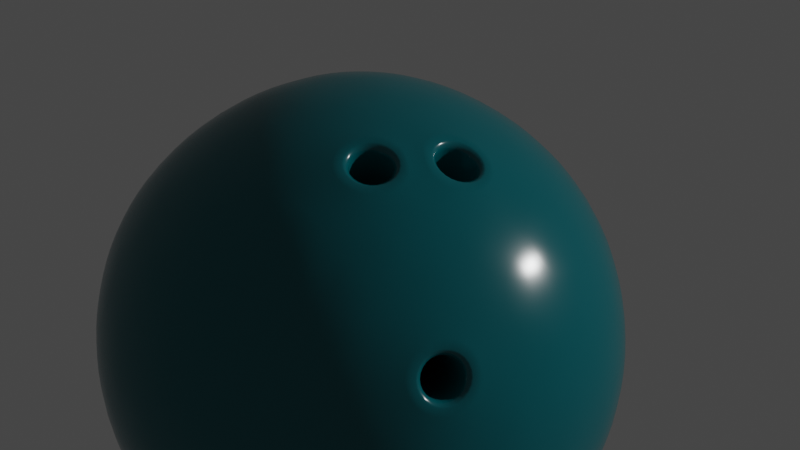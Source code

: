 # Source: Bowling_Ball.blend  (saved by Blender 2.80.51; exported with 4.5.12 LTS)
import bpy
from mathutils import Matrix  # noqa: F401  (used for matrix-valued properties, if any)

bpy.ops.wm.read_factory_settings(use_empty=True)
scene = bpy.context.scene
scene.name = 'Scene'

# ---- collections
col_collection = bpy.data.collections.new('Collection'); scene.collection.children.link(col_collection)

# ---- materials (node trees are filled in below, after node groups)
mat_bowling_ball = bpy.data.materials.new('Bowling Ball')
mat_bowling_ball.use_transparent_shadow = False
mat_bowling_ball.roughness = 0.25

# ---- material node trees
mat_bowling_ball.use_nodes = True; mat_bowling_ball.node_tree.nodes.clear()
_N = mat_bowling_ball.node_tree.nodes; _L = mat_bowling_ball.node_tree.links
n0 = _N.new('ShaderNodeOutputMaterial'); n0.name = 'Material Output'; n0.location = (300, 300)
n1 = _N.new('ShaderNodeBsdfPrincipled'); n1.name = 'Principled BSDF'; n1.location = (10, 300)
n1.distribution = 'GGX'
n1.subsurface_method = 'BURLEY'
n1.inputs[0].default_value = (0.0, 0.1315, 0.1532, 1.0)
n1.inputs[2].default_value = 0.1962
n1.inputs[3].default_value = 1.45
_L.new(n1.outputs[0], n0.inputs[0])
n0.is_active_output = True

# ---- world
world_world = bpy.data.worlds.new('World'); scene.world = world_world
world_world.use_nodes = True; world_world.node_tree.nodes.clear()
_N = world_world.node_tree.nodes; _L = world_world.node_tree.links
n0 = _N.new('ShaderNodeOutputWorld'); n0.name = 'World Output'; n0.location = (300, 300)
n1 = _N.new('ShaderNodeBackground'); n1.name = 'Background'; n1.location = (10, 300)
n1.inputs[0].default_value = (0.05088, 0.05088, 0.05088, 1.0)
_L.new(n1.outputs[0], n0.inputs[0])
n0.is_active_output = True
world_world.color = (0.05088, 0.05088, 0.05088)
world_world.use_sun_shadow = False
world_world.sun_shadow_jitter_overblur = 0.0

# ---- cameras
cam_camera = bpy.data.cameras.new('Camera')
cam_camera.lens = 134.4
cam_camera.dof.focus_distance = 0.0
cam_camera.dof.aperture_fstop = 128.0

# ---- lights
light_point = bpy.data.lights.new('Point', 'POINT')
light_point.transmission_factor = 0.0
light_point.energy = 1000.0
light_point.shadow_buffer_clip_start = 0.5
light_point.shadow_soft_size = 0.25
light_point.shadow_maximum_resolution = 0.006
light_point.use_absolute_resolution = True

# ---- meshes
me_icosphere_001 = bpy.data.meshes.new('Icosphere.001')
me_icosphere_001.from_pydata([(0.0, 0.0, -0.11), (0.0796, -0.05783, -0.04919), (-0.0304, -0.09357, -0.04919), (-0.09839, 0.0, -0.04919), (-0.0304, 0.09357, -0.04919), (0.0796, 0.05783, -0.04919), (0.0304, -0.09357, 0.04919), (-0.0796, -0.05783, 0.04919), (-0.0796, 0.05783, 0.04919), (0.0304, 0.09357, 0.04919), (0.09839, 0.0, 0.04919), (0.0, 0.0, 0.11), (-0.02561, -0.07882, -0.07233), (-0.01787, -0.055, -0.09357), (-0.008537, -0.02627, -0.1065), (0.02235, -0.01624, -0.1065), (0.04679, -0.03399, -0.09357), (0.06705, -0.04871, -0.07233), (0.05851, -0.07499, -0.05525), (0.02892, -0.08899, -0.05783), (-0.00326, -0.09506, -0.05525), (0.0894, 0.03248, -0.05525), (0.09357, 0.0, -0.05783), (0.0894, -0.03248, -0.05525), (0.02235, 0.01624, -0.1065), (0.04679, 0.03399, -0.09357), (0.06705, 0.04871, -0.07233), (-0.08288, 0.0, -0.07233), (-0.05783, 0.0, -0.09357), (-0.02763, 0.0, -0.1065), (-0.05324, -0.07882, -0.05525), (-0.0757, -0.055, -0.05783), (-0.09142, -0.02627, -0.05525), (-0.02561, 0.07882, -0.07233), (-0.01787, 0.055, -0.09357), (-0.008537, 0.02627, -0.1065), (-0.09142, 0.02627, -0.05525), (-0.0757, 0.055, -0.05783), (-0.05324, 0.07882, -0.05525), (-0.00326, 0.09506, -0.05525), (0.02892, 0.08899, -0.05783), (0.05851, 0.07499, -0.05525), (0.1052, -0.01624, 0.02763), (0.1046, -0.03399, -1.927e-09), (0.09468, -0.04871, -0.02763), (0.09468, 0.04871, -0.02763), (0.1046, 0.03399, 1.927e-09), (0.1052, 0.01624, 0.02763), (0.01707, -0.1051, 0.02763), (0.0, -0.11, -1.927e-09), (-0.01707, -0.1051, -0.02763), (0.07559, -0.07499, -0.02763), (0.06466, -0.08899, 1.927e-09), (0.04796, -0.09506, 0.02763), (-0.09468, -0.04871, 0.02763), (-0.1046, -0.03399, -1.927e-09), (-0.1052, -0.01624, -0.02763), (-0.04796, -0.09506, -0.02763), (-0.06466, -0.08899, 1.927e-09), (-0.07559, -0.07499, 0.02763), (-0.07559, 0.07499, 0.02763), (-0.06466, 0.08899, -1.927e-09), (-0.04796, 0.09506, -0.02763), (-0.1052, 0.01624, -0.02763), (-0.1046, 0.03399, 1.927e-09), (-0.09468, 0.04871, 0.02763), (0.04796, 0.09506, 0.02763), (0.06466, 0.08899, -1.927e-09), (0.07559, 0.07499, -0.02763), (-0.01707, 0.1051, -0.02763), (0.0, 0.11, 1.927e-09), (0.01707, 0.1051, 0.02763), (0.09142, -0.02627, 0.05525), (0.0757, -0.055, 0.05783), (0.05324, -0.07882, 0.05525), (0.00326, -0.09506, 0.05525), (-0.02892, -0.08899, 0.05783), (-0.05851, -0.07499, 0.05525), (-0.0894, -0.03248, 0.05525), (-0.09357, 0.0, 0.05783), (-0.0894, 0.03248, 0.05525), (-0.05851, 0.07499, 0.05525), (-0.02892, 0.08899, 0.05783), (0.00326, 0.09506, 0.05525), (0.05324, 0.07882, 0.05525), (0.0757, 0.055, 0.05783), (0.09142, 0.02627, 0.05525), (0.008537, -0.02627, 0.1065), (0.01787, -0.055, 0.09357), (0.02561, -0.07882, 0.07233), (0.08288, 0.0, 0.07233), (0.05783, 0.0, 0.09357), (0.02763, 0.0, 0.1065), (-0.02235, -0.01624, 0.1065), (-0.04679, -0.03399, 0.09357), (-0.06705, -0.04871, 0.07233), (-0.02235, 0.01624, 0.1065), (-0.04679, 0.03399, 0.09357), (-0.06705, 0.04871, 0.07233), (0.008537, 0.02627, 0.1065), (0.01787, 0.055, 0.09357), (0.02561, 0.07882, 0.07233), (0.0398, 0.02891, 0.09839), (0.0702, 0.02892, 0.0796), (0.04919, 0.05783, 0.0796), (-0.0152, 0.04679, 0.09839), (-0.005807, 0.0757, 0.0796), (-0.0398, 0.06466, 0.0796), (-0.04919, 0.0, 0.09839), (-0.07379, 0.01787, 0.0796), (-0.07379, -0.01787, 0.0796), (-0.0152, -0.04679, 0.09839), (0.0398, -0.02891, 0.09839), (0.04919, -0.05783, 0.0796), (0.0702, -0.02892, 0.0796), (0.0948, 0.04679, 0.0304), (0.08899, 0.06466, 0.0), (0.07379, 0.0757, 0.0304), (-0.0152, 0.1046, 0.0304), (-0.03399, 0.1046, -5.412e-08), (-0.04919, 0.09357, 0.0304), (-0.1042, 0.01787, 0.0304), (-0.11, -3.969e-08, 6.855e-08), (-0.1042, -0.01787, 0.0304), (-0.04919, -0.09357, 0.0304), (-0.0152, -0.1046, 0.0304), (0.07379, -0.0757, 0.0304), (0.08899, -0.06466, -2.093e-07), (0.0948, -0.04679, 0.0304), (0.03399, 0.1046, -2.876e-15), (0.04919, 0.09357, -0.0304), (0.0152, 0.1046, -0.0304), (-0.08899, 0.06466, -8.629e-15), (-0.07379, 0.0757, -0.0304), (-0.0948, 0.04679, -0.0304), (-0.08899, -0.06466, 8.835e-15), (-0.0948, -0.04679, -0.0304), (-0.07379, -0.0757, -0.0304), (0.03399, -0.1046, 3.082e-15), (0.0152, -0.1046, -0.0304), (0.04919, -0.09357, -0.0304), (0.11, 0.0, 0.0), (0.1042, -0.01787, -0.0304), (0.1042, 0.01787, -0.0304), (0.0398, 0.06466, -0.0796), (0.0152, 0.04679, -0.09839), (0.005807, 0.0757, -0.0796), (-0.04919, 0.05783, -0.0796), (-0.0398, 0.02891, -0.09839), (-0.0702, 0.02891, -0.0796), (-0.0702, -0.02892, -0.0796), (-0.0398, -0.02892, -0.09839), (-0.04919, -0.05783, -0.0796), (0.07379, 0.01787, -0.0796), (0.07379, -0.01787, -0.0796), (0.04919, -8.118e-08, -0.09839), (0.005807, -0.0757, -0.0796), (0.0152, -0.04679, -0.09839), (0.0398, -0.06466, -0.0796), (-0.02251, -0.02284, 0.0305), (-0.02069, -0.02846, 0.02685), (-0.01449, -0.03116, 0.02767), (-0.01008, -0.0284, 0.03206), (-0.01191, -0.02278, 0.03571), (-0.01809, -0.02007, 0.03488), (3.112e-06, -0.03519, 0.02685), (0.004788, -0.03171, 0.0305), (0.002834, -0.02687, 0.03488), (-0.003761, -0.02543, 0.03571), (-0.008534, -0.0289, 0.03206), (-0.006595, -0.03372, 0.02767), (-0.01679, -0.04043, -0.006495), (-0.01018, -0.04258, -0.006494), (-0.006952, -0.04356, -0.0005803), (-0.01016, -0.04248, 0.00532), (-0.01675, -0.04033, 0.00532), (-0.01998, -0.03933, -0.0005803), (-0.0476, -0.06896, 0.06946), (-0.04507, -0.06662, 0.06987), (-0.03553, -0.0742, 0.07106), (-0.03559, -0.07073, 0.07114), (-0.02696, -0.06883, 0.0796), (-0.02886, -0.06651, 0.07784), (-0.03051, -0.05791, 0.08669), (-0.03165, -0.05794, 0.08341), (-0.04254, -0.05263, 0.08508), (-0.0411, -0.05379, 0.08215), (-0.04786, -0.05802, 0.07546), (-0.05115, -0.05801, 0.07657), (0.007282, -0.077, 0.07657), (0.004616, -0.07507, 0.07546), (0.003479, -0.06758, 0.08508), (0.00163, -0.06767, 0.08215), (-0.009355, -0.06478, 0.08669), (-0.008451, -0.06547, 0.08341), (-0.01864, -0.07153, 0.0796), (-0.01575, -0.07077, 0.07784), (-0.01487, -0.08091, 0.07106), (-0.01278, -0.07814, 0.07114), (-0.002697, -0.08038, 0.06987), (-0.002029, -0.08377, 0.06946), (-0.02694, -0.1048, -0.01151), (-0.02771, -0.1025, -0.009061), (-0.02066, -0.1067, -5.338e-08), (-0.02277, -0.104, -2.15e-05), (-0.0269, -0.1046, 0.01148), (-0.02767, -0.1023, 0.008997), (-0.03973, -0.1004, 0.01148), (-0.03775, -0.09904, 0.008996), (-0.04602, -0.09849, -5.187e-08), (-0.04269, -0.09751, -2.15e-05), (-0.03782, -0.09919, -0.009061), (-0.03981, -0.1006, -0.01151)], [], [(0, 15, 14), (1, 17, 23), (0, 14, 29), (0, 29, 35), (0, 35, 24), (1, 23, 44), (2, 20, 50), (3, 32, 56), (4, 38, 62), (5, 41, 68), (1, 44, 51), (2, 50, 57), (3, 56, 63), (4, 62, 69), (5, 68, 45), (6, 74, 89), (7, 77, 95), (8, 80, 98), (9, 83, 101), (10, 86, 90), (92, 99, 11), (91, 102, 92), (90, 103, 91), (92, 102, 99), (102, 100, 99), (91, 103, 102), (103, 104, 102), (102, 104, 100), (104, 101, 100), (90, 86, 103), (86, 85, 103), (103, 85, 104), (85, 84, 104), (104, 84, 101), (84, 9, 101), (99, 96, 11), (100, 105, 99), (101, 106, 100), (99, 105, 96), (105, 97, 96), (100, 106, 105), (106, 107, 105), (105, 107, 97), (107, 98, 97), (101, 83, 106), (83, 82, 106), (106, 82, 107), (82, 81, 107), (107, 81, 98), (81, 8, 98), (96, 93, 11), (97, 108, 96), (98, 109, 97), (96, 108, 93), (108, 94, 93), (97, 109, 108), (109, 110, 108), (108, 110, 94), (110, 95, 94), (98, 80, 109), (80, 79, 109), (109, 79, 110), (79, 78, 110), (110, 78, 95), (78, 7, 95), (93, 87, 11), (94, 111, 93), (186, 187, 159, 164), (93, 111, 87), (111, 88, 87), (180, 182, 162, 161), (199, 190, 166, 165), (211, 202, 172, 171), (194, 196, 169, 168), (184, 186, 164, 163), (182, 184, 163, 162), (190, 192, 167, 166), (202, 204, 173, 172), (192, 194, 168, 167), (75, 6, 89), (87, 92, 11), (88, 112, 87), (89, 113, 88), (87, 112, 92), (112, 91, 92), (88, 113, 112), (113, 114, 112), (112, 114, 91), (114, 90, 91), (89, 74, 113), (74, 73, 113), (113, 73, 114), (73, 72, 114), (114, 72, 90), (72, 10, 90), (47, 86, 10), (46, 115, 47), (45, 116, 46), (47, 115, 86), (115, 85, 86), (46, 116, 115), (116, 117, 115), (115, 117, 85), (117, 84, 85), (45, 68, 116), (68, 67, 116), (116, 67, 117), (67, 66, 117), (117, 66, 84), (66, 9, 84), (71, 83, 9), (70, 118, 71), (69, 119, 70), (71, 118, 83), (118, 82, 83), (70, 119, 118), (119, 120, 118), (118, 120, 82), (120, 81, 82), (69, 62, 119), (62, 61, 119), (119, 61, 120), (61, 60, 120), (120, 60, 81), (60, 8, 81), (65, 80, 8), (64, 121, 65), (63, 122, 64), (65, 121, 80), (121, 79, 80), (64, 122, 121), (122, 123, 121), (121, 123, 79), (123, 78, 79), (63, 56, 122), (56, 55, 122), (122, 55, 123), (55, 54, 123), (123, 54, 78), (54, 7, 78), (59, 77, 7), (58, 124, 59), (210, 211, 171, 176), (59, 124, 77), (124, 76, 77), (204, 206, 174, 173), (124, 125, 76), (125, 75, 76), (208, 210, 176, 175), (206, 208, 175, 174), (49, 48, 125), (125, 48, 75), (48, 6, 75), (53, 74, 6), (52, 126, 53), (51, 127, 52), (53, 126, 74), (126, 73, 74), (52, 127, 126), (127, 128, 126), (126, 128, 73), (128, 72, 73), (51, 44, 127), (44, 43, 127), (127, 43, 128), (43, 42, 128), (128, 42, 72), (42, 10, 72), (66, 71, 9), (67, 129, 66), (68, 130, 67), (66, 129, 71), (129, 70, 71), (67, 130, 129), (130, 131, 129), (129, 131, 70), (131, 69, 70), (68, 41, 130), (41, 40, 130), (130, 40, 131), (40, 39, 131), (131, 39, 69), (39, 4, 69), (60, 65, 8), (61, 132, 60), (62, 133, 61), (60, 132, 65), (132, 64, 65), (61, 133, 132), (133, 134, 132), (132, 134, 64), (134, 63, 64), (62, 38, 133), (38, 37, 133), (133, 37, 134), (37, 36, 134), (134, 36, 63), (36, 3, 63), (54, 59, 7), (55, 135, 54), (56, 136, 55), (54, 135, 59), (135, 58, 59), (55, 136, 135), (136, 137, 135), (135, 137, 58), (137, 57, 58), (56, 32, 136), (32, 31, 136), (136, 31, 137), (31, 30, 137), (137, 30, 57), (30, 2, 57), (48, 53, 6), (49, 138, 48), (50, 139, 49), (48, 138, 53), (138, 52, 53), (49, 139, 138), (139, 140, 138), (138, 140, 52), (140, 51, 52), (50, 20, 139), (20, 19, 139), (139, 19, 140), (19, 18, 140), (140, 18, 51), (18, 1, 51), (42, 47, 10), (43, 141, 42), (44, 142, 43), (42, 141, 47), (141, 46, 47), (43, 142, 141), (142, 143, 141), (141, 143, 46), (143, 45, 46), (44, 23, 142), (23, 22, 142), (142, 22, 143), (22, 21, 143), (143, 21, 45), (21, 5, 45), (26, 41, 5), (25, 144, 26), (24, 145, 25), (26, 144, 41), (144, 40, 41), (25, 145, 144), (145, 146, 144), (144, 146, 40), (146, 39, 40), (24, 35, 145), (35, 34, 145), (145, 34, 146), (34, 33, 146), (146, 33, 39), (33, 4, 39), (33, 38, 4), (34, 147, 33), (35, 148, 34), (33, 147, 38), (147, 37, 38), (34, 148, 147), (148, 149, 147), (147, 149, 37), (149, 36, 37), (35, 29, 148), (29, 28, 148), (148, 28, 149), (28, 27, 149), (149, 27, 36), (27, 3, 36), (27, 32, 3), (28, 150, 27), (29, 151, 28), (27, 150, 32), (150, 31, 32), (28, 151, 150), (151, 152, 150), (150, 152, 31), (152, 30, 31), (29, 14, 151), (14, 13, 151), (151, 13, 152), (13, 12, 152), (152, 12, 30), (12, 2, 30), (21, 26, 5), (22, 153, 21), (23, 154, 22), (21, 153, 26), (153, 25, 26), (22, 154, 153), (154, 155, 153), (153, 155, 25), (155, 24, 25), (23, 17, 154), (17, 16, 154), (154, 16, 155), (16, 15, 155), (155, 15, 24), (15, 0, 24), (12, 20, 2), (13, 156, 12), (14, 157, 13), (12, 156, 20), (156, 19, 20), (13, 157, 156), (157, 158, 156), (156, 158, 19), (158, 18, 19), (14, 15, 157), (15, 16, 157), (157, 16, 158), (16, 17, 158), (158, 17, 18), (17, 1, 18), (50, 49, 203, 201), (95, 188, 185, 94), (57, 50, 201, 212), (178, 180, 161, 160), (160, 161, 162, 163, 164, 159), (166, 167, 168, 169, 170, 165), (172, 173, 174, 175, 176, 171), (189, 200, 75, 89), (205, 203, 49, 125), (191, 189, 89, 88), (95, 77, 177, 188), (207, 205, 125, 124), (111, 193, 191, 88), (77, 76, 179, 177), (58, 209, 207, 124), (196, 198, 170, 169), (181, 179, 76, 197, 195), (57, 212, 209, 58), (198, 199, 165, 170), (183, 181, 195, 193, 111), (76, 75, 200, 197), (94, 185, 183, 111), (179, 180, 178, 177), (181, 182, 180, 179), (183, 184, 182, 181), (185, 186, 184, 183), (188, 187, 186, 185), (189, 190, 199, 200), (191, 192, 190, 189), (193, 194, 192, 191), (195, 196, 194, 193), (197, 198, 196, 195), (200, 199, 198, 197), (201, 202, 211, 212), (203, 204, 202, 201), (205, 206, 204, 203), (207, 208, 206, 205), (209, 210, 208, 207), (212, 211, 210, 209), (187, 178, 160, 159), (177, 178, 187, 188)])
me_icosphere_001.polygons.foreach_set('use_smooth', [True] * 359)
_k = {(177, 188): 0.8, (178, 187): 0.8, (177, 179): 0.8, (178, 180): 0.8, (179, 181): 0.8, (180, 182): 0.8, (181, 183): 0.8, (182, 184): 0.8, (183, 185): 0.8, (184, 186): 0.8, (185, 188): 0.8, (186, 187): 0.8, (189, 200): 0.8, (190, 199): 0.8, (189, 191): 0.8, (190, 192): 0.8, (191, 193): 0.8, (192, 194): 0.8, (193, 195): 0.8, (194, 196): 0.8, (195, 197): 0.8, (196, 198): 0.8, (197, 200): 0.8, (198, 199): 0.8, (201, 212): 0.8, (202, 211): 0.8, (201, 203): 0.8, (202, 204): 0.8, (203, 205): 0.8, (204, 206): 0.8, (205, 207): 0.8, (206, 208): 0.8, (207, 209): 0.8, (208, 210): 0.8, (209, 212): 0.8, (210, 211): 0.8}
me_icosphere_001.attributes.new('crease_edge', 'FLOAT', 'EDGE').data.foreach_set('value', [_k.get((min(e.vertices), max(e.vertices)), 0.0) for e in me_icosphere_001.edges])
_uv = me_icosphere_001.uv_layers.new(name='UVMap')
_uv.uv.foreach_set('vector', [0.8182, 0.0, 0.7955, 0.03937, 0.8409, 0.03937, 0.7273, 0.1575, 0.7045, 0.1181, 0.6818, 0.1575, 0.09091, 0.0, 0.06818, 0.03937, 0.1136, 0.03937, 0.2727, 0.0, 0.25, 0.03937, 0.2955, 0.03937, 0.4545, 0.0, 0.4318, 0.03937, 0.4773, 0.03937, 0.7273, 0.1575, 0.6818, 0.1575, 0.7045, 0.1968, 0.9091, 0.1575, 0.8636, 0.1575, 0.8864, 0.1968, 0.1818, 0.1575, 0.1364, 0.1575, 0.1591, 0.1968, 0.3636, 0.1575, 0.3182, 0.1575, 0.3409, 0.1968, 0.5455, 0.1575, 0.5, 0.1575, 0.5227, 0.1968, 0.7273, 0.1575, 0.7045, 0.1968, 0.75, 0.1968, 0.9091, 0.1575, 0.8864, 0.1968, 0.9318, 0.1968, 0.1818, 0.1575, 0.1591, 0.1968, 0.2045, 0.1968, 0.3636, 0.1575, 0.3409, 0.1968, 0.3864, 0.1968, 0.5455, 0.1575, 0.5227, 0.1968, 0.5682, 0.1968, 0.8182, 0.3149, 0.7727, 0.3149, 0.7955, 0.3543, 1.0, 0.3149, 0.9545, 0.3149, 0.9773, 0.3543, 0.2727, 0.3149, 0.2273, 0.3149, 0.25, 0.3543, 0.4545, 0.3149, 0.4091, 0.3149, 0.4318, 0.3543, 0.6364, 0.3149, 0.5909, 0.3149, 0.6136, 0.3543, 0.5682, 0.433, 0.5227, 0.433, 0.5455, 0.4724, 0.5909, 0.3937, 0.5455, 0.3937, 0.5682, 0.433, 0.6136, 0.3543, 0.5682, 0.3543, 0.5909, 0.3937, 0.5682, 0.433, 0.5455, 0.3937, 0.5227, 0.433, 0.5455, 0.3937, 0.5, 0.3937, 0.5227, 0.433, 0.5909, 0.3937, 0.5682, 0.3543, 0.5455, 0.3937, 0.5682, 0.3543, 0.5227, 0.3543, 0.5455, 0.3937, 0.5455, 0.3937, 0.5227, 0.3543, 0.5, 0.3937, 0.5227, 0.3543, 0.4773, 0.3543, 0.5, 0.3937, 0.6136, 0.3543, 0.5909, 0.3149, 0.5682, 0.3543, 0.5909, 0.3149, 0.5455, 0.3149, 0.5682, 0.3543, 0.5682, 0.3543, 0.5455, 0.3149, 0.5227, 0.3543, 0.5455, 0.3149, 0.5, 0.3149, 0.5227, 0.3543, 0.5227, 0.3543, 0.5, 0.3149, 0.4773, 0.3543, 0.5, 0.3149, 0.4545, 0.3149, 0.4773, 0.3543, 0.3864, 0.433, 0.3409, 0.433, 0.3636, 0.4724, 0.4091, 0.3937, 0.3636, 0.3937, 0.3864, 0.433, 0.4318, 0.3543, 0.3864, 0.3543, 0.4091, 0.3937, 0.3864, 0.433, 0.3636, 0.3937, 0.3409, 0.433, 0.3636, 0.3937, 0.3182, 0.3937, 0.3409, 0.433, 0.4091, 0.3937, 0.3864, 0.3543, 0.3636, 0.3937, 0.3864, 0.3543, 0.3409, 0.3543, 0.3636, 0.3937, 0.3636, 0.3937, 0.3409, 0.3543, 0.3182, 0.3937, 0.3409, 0.3543, 0.2955, 0.3543, 0.3182, 0.3937, 0.4318, 0.3543, 0.4091, 0.3149, 0.3864, 0.3543, 0.4091, 0.3149, 0.3636, 0.3149, 0.3864, 0.3543, 0.3864, 0.3543, 0.3636, 0.3149, 0.3409, 0.3543, 0.3636, 0.3149, 0.3182, 0.3149, 0.3409, 0.3543, 0.3409, 0.3543, 0.3182, 0.3149, 0.2955, 0.3543, 0.3182, 0.3149, 0.2727, 0.3149, 0.2955, 0.3543, 0.2045, 0.433, 0.1591, 0.433, 0.1818, 0.4724, 0.2273, 0.3937, 0.1818, 0.3937, 0.2045, 0.433, 0.25, 0.3543, 0.2045, 0.3543, 0.2273, 0.3937, 0.2045, 0.433, 0.1818, 0.3937, 0.1591, 0.433, 0.1818, 0.3937, 0.1364, 0.3937, 0.1591, 0.433, 0.2273, 0.3937, 0.2045, 0.3543, 0.1818, 0.3937, 0.2045, 0.3543, 0.1591, 0.3543, 0.1818, 0.3937, 0.1818, 0.3937, 0.1591, 0.3543, 0.1364, 0.3937, 0.1591, 0.3543, 0.1136, 0.3543, 0.1364, 0.3937, 0.25, 0.3543, 0.2273, 0.3149, 0.2045, 0.3543, 0.2273, 0.3149, 0.1818, 0.3149, 0.2045, 0.3543, 0.2045, 0.3543, 0.1818, 0.3149, 0.1591, 0.3543, 0.1818, 0.3149, 0.1364, 0.3149, 0.1591, 0.3543, 0.1591, 0.3543, 0.1364, 0.3149, 0.1136, 0.3543, 0.1364, 0.3149, 0.09091, 0.3149, 0.1136, 0.3543, 0.9318, 0.433, 0.8864, 0.433, 0.9091, 0.4724, 0.9545, 0.3937, 0.9091, 0.3937, 0.9318, 0.433, 0.9389, 0.3666, 0.9469, 0.3543, 0.9469, 0.3543, 0.9389, 0.3666, 0.9318, 0.433, 0.9091, 0.3937, 0.8864, 0.433, 0.9091, 0.3937, 0.8636, 0.3937, 0.8864, 0.433, 0.9247, 0.342, 0.9182, 0.3543, 0.9182, 0.3543, 0.9247, 0.342, 0.8788, 0.3412, 0.8713, 0.3543, 0.8713, 0.3543, 0.8788, 0.3412, 0.9166, 0.2231, 0.9016, 0.2231, 0.9016, 0.2231, 0.9166, 0.2231, 0.8932, 0.3661, 0.9, 0.3543, 0.9, 0.3543, 0.8932, 0.3661, 0.925, 0.3661, 0.9389, 0.3666, 0.9389, 0.3666, 0.925, 0.3661, 0.9182, 0.3543, 0.925, 0.3661, 0.925, 0.3661, 0.9182, 0.3543, 0.8713, 0.3543, 0.8793, 0.3666, 0.8793, 0.3666, 0.8713, 0.3543, 0.9016, 0.2231, 0.8949, 0.2362, 0.8949, 0.2362, 0.9016, 0.2231, 0.8793, 0.3666, 0.8932, 0.3661, 0.8932, 0.3661, 0.8793, 0.3666, 0.8636, 0.3149, 0.8182, 0.3149, 0.8409, 0.3543, 0.75, 0.433, 0.7045, 0.433, 0.7273, 0.4724, 0.7727, 0.3937, 0.7273, 0.3937, 0.75, 0.433, 0.7955, 0.3543, 0.75, 0.3543, 0.7727, 0.3937, 0.75, 0.433, 0.7273, 0.3937, 0.7045, 0.433, 0.7273, 0.3937, 0.6818, 0.3937, 0.7045, 0.433, 0.7727, 0.3937, 0.75, 0.3543, 0.7273, 0.3937, 0.75, 0.3543, 0.7045, 0.3543, 0.7273, 0.3937, 0.7273, 0.3937, 0.7045, 0.3543, 0.6818, 0.3937, 0.7045, 0.3543, 0.6591, 0.3543, 0.6818, 0.3937, 0.7955, 0.3543, 0.7727, 0.3149, 0.75, 0.3543, 0.7727, 0.3149, 0.7273, 0.3149, 0.75, 0.3543, 0.75, 0.3543, 0.7273, 0.3149, 0.7045, 0.3543, 0.7273, 0.3149, 0.6818, 0.3149, 0.7045, 0.3543, 0.7045, 0.3543, 0.6818, 0.3149, 0.6591, 0.3543, 0.6818, 0.3149, 0.6364, 0.3149, 0.6591, 0.3543, 0.6136, 0.2756, 0.5909, 0.3149, 0.6364, 0.3149, 0.5909, 0.2362, 0.5682, 0.2756, 0.6136, 0.2756, 0.5682, 0.1968, 0.5455, 0.2362, 0.5909, 0.2362, 0.6136, 0.2756, 0.5682, 0.2756, 0.5909, 0.3149, 0.5682, 0.2756, 0.5455, 0.3149, 0.5909, 0.3149, 0.5909, 0.2362, 0.5455, 0.2362, 0.5682, 0.2756, 0.5455, 0.2362, 0.5227, 0.2756, 0.5682, 0.2756, 0.5682, 0.2756, 0.5227, 0.2756, 0.5455, 0.3149, 0.5227, 0.2756, 0.5, 0.3149, 0.5455, 0.3149, 0.5682, 0.1968, 0.5227, 0.1968, 0.5455, 0.2362, 0.5227, 0.1968, 0.5, 0.2362, 0.5455, 0.2362, 0.5455, 0.2362, 0.5, 0.2362, 0.5227, 0.2756, 0.5, 0.2362, 0.4773, 0.2756, 0.5227, 0.2756, 0.5227, 0.2756, 0.4773, 0.2756, 0.5, 0.3149, 0.4773, 0.2756, 0.4545, 0.3149, 0.5, 0.3149, 0.4318, 0.2756, 0.4091, 0.3149, 0.4545, 0.3149, 0.4091, 0.2362, 0.3864, 0.2756, 0.4318, 0.2756, 0.3864, 0.1968, 0.3636, 0.2362, 0.4091, 0.2362, 0.4318, 0.2756, 0.3864, 0.2756, 0.4091, 0.3149, 0.3864, 0.2756, 0.3636, 0.3149, 0.4091, 0.3149, 0.4091, 0.2362, 0.3636, 0.2362, 0.3864, 0.2756, 0.3636, 0.2362, 0.3409, 0.2756, 0.3864, 0.2756, 0.3864, 0.2756, 0.3409, 0.2756, 0.3636, 0.3149, 0.3409, 0.2756, 0.3182, 0.3149, 0.3636, 0.3149, 0.3864, 0.1968, 0.3409, 0.1968, 0.3636, 0.2362, 0.3409, 0.1968, 0.3182, 0.2362, 0.3636, 0.2362, 0.3636, 0.2362, 0.3182, 0.2362, 0.3409, 0.2756, 0.3182, 0.2362, 0.2955, 0.2756, 0.3409, 0.2756, 0.3409, 0.2756, 0.2955, 0.2756, 0.3182, 0.3149, 0.2955, 0.2756, 0.2727, 0.3149, 0.3182, 0.3149, 0.25, 0.2756, 0.2273, 0.3149, 0.2727, 0.3149, 0.2273, 0.2362, 0.2045, 0.2756, 0.25, 0.2756, 0.2045, 0.1968, 0.1818, 0.2362, 0.2273, 0.2362, 0.25, 0.2756, 0.2045, 0.2756, 0.2273, 0.3149, 0.2045, 0.2756, 0.1818, 0.3149, 0.2273, 0.3149, 0.2273, 0.2362, 0.1818, 0.2362, 0.2045, 0.2756, 0.1818, 0.2362, 0.1591, 0.2756, 0.2045, 0.2756, 0.2045, 0.2756, 0.1591, 0.2756, 0.1818, 0.3149, 0.1591, 0.2756, 0.1364, 0.3149, 0.1818, 0.3149, 0.2045, 0.1968, 0.1591, 0.1968, 0.1818, 0.2362, 0.1591, 0.1968, 0.1364, 0.2362, 0.1818, 0.2362, 0.1818, 0.2362, 0.1364, 0.2362, 0.1591, 0.2756, 0.1364, 0.2362, 0.1136, 0.2756, 0.1591, 0.2756, 0.1591, 0.2756, 0.1136, 0.2756, 0.1364, 0.3149, 0.1136, 0.2756, 0.09091, 0.3149, 0.1364, 0.3149, 0.9773, 0.2756, 0.9545, 0.3149, 1.0, 0.3149, 0.9545, 0.2362, 0.9318, 0.2756, 0.9773, 0.2756, 0.9233, 0.2362, 0.9166, 0.2231, 0.9166, 0.2231, 0.9233, 0.2362, 0.9773, 0.2756, 0.9318, 0.2756, 0.9545, 0.3149, 0.9318, 0.2756, 0.9091, 0.3149, 0.9545, 0.3149, 0.8949, 0.2362, 0.9023, 0.248, 0.9023, 0.248, 0.8949, 0.2362, 0.9318, 0.2756, 0.8864, 0.2756, 0.9091, 0.3149, 0.8864, 0.2756, 0.8636, 0.3149, 0.9091, 0.3149, 0.9159, 0.248, 0.9233, 0.2362, 0.9233, 0.2362, 0.9159, 0.248, 0.9023, 0.248, 0.9159, 0.248, 0.9159, 0.248, 0.9023, 0.248, 0.8636, 0.2362, 0.8409, 0.2756, 0.8864, 0.2756, 0.8864, 0.2756, 0.8409, 0.2756, 0.8636, 0.3149, 0.8409, 0.2756, 0.8182, 0.3149, 0.8636, 0.3149, 0.7955, 0.2756, 0.7727, 0.3149, 0.8182, 0.3149, 0.7727, 0.2362, 0.75, 0.2756, 0.7955, 0.2756, 0.75, 0.1968, 0.7273, 0.2362, 0.7727, 0.2362, 0.7955, 0.2756, 0.75, 0.2756, 0.7727, 0.3149, 0.75, 0.2756, 0.7273, 0.3149, 0.7727, 0.3149, 0.7727, 0.2362, 0.7273, 0.2362, 0.75, 0.2756, 0.7273, 0.2362, 0.7045, 0.2756, 0.75, 0.2756, 0.75, 0.2756, 0.7045, 0.2756, 0.7273, 0.3149, 0.7045, 0.2756, 0.6818, 0.3149, 0.7273, 0.3149, 0.75, 0.1968, 0.7045, 0.1968, 0.7273, 0.2362, 0.7045, 0.1968, 0.6818, 0.2362, 0.7273, 0.2362, 0.7273, 0.2362, 0.6818, 0.2362, 0.7045, 0.2756, 0.6818, 0.2362, 0.6591, 0.2756, 0.7045, 0.2756, 0.7045, 0.2756, 0.6591, 0.2756, 0.6818, 0.3149, 0.6591, 0.2756, 0.6364, 0.3149, 0.6818, 0.3149, 0.4773, 0.2756, 0.4318, 0.2756, 0.4545, 0.3149, 0.5, 0.2362, 0.4545, 0.2362, 0.4773, 0.2756, 0.5227, 0.1968, 0.4773, 0.1968, 0.5, 0.2362, 0.4773, 0.2756, 0.4545, 0.2362, 0.4318, 0.2756, 0.4545, 0.2362, 0.4091, 0.2362, 0.4318, 0.2756, 0.5, 0.2362, 0.4773, 0.1968, 0.4545, 0.2362, 0.4773, 0.1968, 0.4318, 0.1968, 0.4545, 0.2362, 0.4545, 0.2362, 0.4318, 0.1968, 0.4091, 0.2362, 0.4318, 0.1968, 0.3864, 0.1968, 0.4091, 0.2362, 0.5227, 0.1968, 0.5, 0.1575, 0.4773, 0.1968, 0.5, 0.1575, 0.4545, 0.1575, 0.4773, 0.1968, 0.4773, 0.1968, 0.4545, 0.1575, 0.4318, 0.1968, 0.4545, 0.1575, 0.4091, 0.1575, 0.4318, 0.1968, 0.4318, 0.1968, 0.4091, 0.1575, 0.3864, 0.1968, 0.4091, 0.1575, 0.3636, 0.1575, 0.3864, 0.1968, 0.2955, 0.2756, 0.25, 0.2756, 0.2727, 0.3149, 0.3182, 0.2362, 0.2727, 0.2362, 0.2955, 0.2756, 0.3409, 0.1968, 0.2955, 0.1968, 0.3182, 0.2362, 0.2955, 0.2756, 0.2727, 0.2362, 0.25, 0.2756, 0.2727, 0.2362, 0.2273, 0.2362, 0.25, 0.2756, 0.3182, 0.2362, 0.2955, 0.1968, 0.2727, 0.2362, 0.2955, 0.1968, 0.25, 0.1968, 0.2727, 0.2362, 0.2727, 0.2362, 0.25, 0.1968, 0.2273, 0.2362, 0.25, 0.1968, 0.2045, 0.1968, 0.2273, 0.2362, 0.3409, 0.1968, 0.3182, 0.1575, 0.2955, 0.1968, 0.3182, 0.1575, 0.2727, 0.1575, 0.2955, 0.1968, 0.2955, 0.1968, 0.2727, 0.1575, 0.25, 0.1968, 0.2727, 0.1575, 0.2273, 0.1575, 0.25, 0.1968, 0.25, 0.1968, 0.2273, 0.1575, 0.2045, 0.1968, 0.2273, 0.1575, 0.1818, 0.1575, 0.2045, 0.1968, 0.1136, 0.2756, 0.06818, 0.2756, 0.09091, 0.3149, 0.1364, 0.2362, 0.09091, 0.2362, 0.1136, 0.2756, 0.1591, 0.1968, 0.1136, 0.1968, 0.1364, 0.2362, 0.1136, 0.2756, 0.09091, 0.2362, 0.06818, 0.2756, 0.09091, 0.2362, 0.04545, 0.2362, 0.06818, 0.2756, 0.1364, 0.2362, 0.1136, 0.1968, 0.09091, 0.2362, 0.1136, 0.1968, 0.06818, 0.1968, 0.09091, 0.2362, 0.09091, 0.2362, 0.06818, 0.1968, 0.04545, 0.2362, 0.06818, 0.1968, 0.02273, 0.1968, 0.04545, 0.2362, 0.1591, 0.1968, 0.1364, 0.1575, 0.1136, 0.1968, 0.1364, 0.1575, 0.09091, 0.1575, 0.1136, 0.1968, 0.1136, 0.1968, 0.09091, 0.1575, 0.06818, 0.1968, 0.09091, 0.1575, 0.04545, 0.1575, 0.06818, 0.1968, 0.06818, 0.1968, 0.04545, 0.1575, 0.02273, 0.1968, 0.04545, 0.1575, 0.0, 0.1575, 0.02273, 0.1968, 0.8409, 0.2756, 0.7955, 0.2756, 0.8182, 0.3149, 0.8636, 0.2362, 0.8182, 0.2362, 0.8409, 0.2756, 0.8864, 0.1968, 0.8409, 0.1968, 0.8636, 0.2362, 0.8409, 0.2756, 0.8182, 0.2362, 0.7955, 0.2756, 0.8182, 0.2362, 0.7727, 0.2362, 0.7955, 0.2756, 0.8636, 0.2362, 0.8409, 0.1968, 0.8182, 0.2362, 0.8409, 0.1968, 0.7955, 0.1968, 0.8182, 0.2362, 0.8182, 0.2362, 0.7955, 0.1968, 0.7727, 0.2362, 0.7955, 0.1968, 0.75, 0.1968, 0.7727, 0.2362, 0.8864, 0.1968, 0.8636, 0.1575, 0.8409, 0.1968, 0.8636, 0.1575, 0.8182, 0.1575, 0.8409, 0.1968, 0.8409, 0.1968, 0.8182, 0.1575, 0.7955, 0.1968, 0.8182, 0.1575, 0.7727, 0.1575, 0.7955, 0.1968, 0.7955, 0.1968, 0.7727, 0.1575, 0.75, 0.1968, 0.7727, 0.1575, 0.7273, 0.1575, 0.75, 0.1968, 0.6591, 0.2756, 0.6136, 0.2756, 0.6364, 0.3149, 0.6818, 0.2362, 0.6364, 0.2362, 0.6591, 0.2756, 0.7045, 0.1968, 0.6591, 0.1968, 0.6818, 0.2362, 0.6591, 0.2756, 0.6364, 0.2362, 0.6136, 0.2756, 0.6364, 0.2362, 0.5909, 0.2362, 0.6136, 0.2756, 0.6818, 0.2362, 0.6591, 0.1968, 0.6364, 0.2362, 0.6591, 0.1968, 0.6136, 0.1968, 0.6364, 0.2362, 0.6364, 0.2362, 0.6136, 0.1968, 0.5909, 0.2362, 0.6136, 0.1968, 0.5682, 0.1968, 0.5909, 0.2362, 0.7045, 0.1968, 0.6818, 0.1575, 0.6591, 0.1968, 0.6818, 0.1575, 0.6364, 0.1575, 0.6591, 0.1968, 0.6591, 0.1968, 0.6364, 0.1575, 0.6136, 0.1968, 0.6364, 0.1575, 0.5909, 0.1575, 0.6136, 0.1968, 0.6136, 0.1968, 0.5909, 0.1575, 0.5682, 0.1968, 0.5909, 0.1575, 0.5455, 0.1575, 0.5682, 0.1968, 0.5227, 0.1181, 0.5, 0.1575, 0.5455, 0.1575, 0.5, 0.07873, 0.4773, 0.1181, 0.5227, 0.1181, 0.4773, 0.03937, 0.4545, 0.07873, 0.5, 0.07873, 0.5227, 0.1181, 0.4773, 0.1181, 0.5, 0.1575, 0.4773, 0.1181, 0.4545, 0.1575, 0.5, 0.1575, 0.5, 0.07873, 0.4545, 0.07873, 0.4773, 0.1181, 0.4545, 0.07873, 0.4318, 0.1181, 0.4773, 0.1181, 0.4773, 0.1181, 0.4318, 0.1181, 0.4545, 0.1575, 0.4318, 0.1181, 0.4091, 0.1575, 0.4545, 0.1575, 0.4773, 0.03937, 0.4318, 0.03937, 0.4545, 0.07873, 0.4318, 0.03937, 0.4091, 0.07873, 0.4545, 0.07873, 0.4545, 0.07873, 0.4091, 0.07873, 0.4318, 0.1181, 0.4091, 0.07873, 0.3864, 0.1181, 0.4318, 0.1181, 0.4318, 0.1181, 0.3864, 0.1181, 0.4091, 0.1575, 0.3864, 0.1181, 0.3636, 0.1575, 0.4091, 0.1575, 0.3409, 0.1181, 0.3182, 0.1575, 0.3636, 0.1575, 0.3182, 0.07873, 0.2955, 0.1181, 0.3409, 0.1181, 0.2955, 0.03937, 0.2727, 0.07873, 0.3182, 0.07873, 0.3409, 0.1181, 0.2955, 0.1181, 0.3182, 0.1575, 0.2955, 0.1181, 0.2727, 0.1575, 0.3182, 0.1575, 0.3182, 0.07873, 0.2727, 0.07873, 0.2955, 0.1181, 0.2727, 0.07873, 0.25, 0.1181, 0.2955, 0.1181, 0.2955, 0.1181, 0.25, 0.1181, 0.2727, 0.1575, 0.25, 0.1181, 0.2273, 0.1575, 0.2727, 0.1575, 0.2955, 0.03937, 0.25, 0.03937, 0.2727, 0.07873, 0.25, 0.03937, 0.2273, 0.07873, 0.2727, 0.07873, 0.2727, 0.07873, 0.2273, 0.07873, 0.25, 0.1181, 0.2273, 0.07873, 0.2045, 0.1181, 0.25, 0.1181, 0.25, 0.1181, 0.2045, 0.1181, 0.2273, 0.1575, 0.2045, 0.1181, 0.1818, 0.1575, 0.2273, 0.1575, 0.1591, 0.1181, 0.1364, 0.1575, 0.1818, 0.1575, 0.1364, 0.07873, 0.1136, 0.1181, 0.1591, 0.1181, 0.1136, 0.03937, 0.09091, 0.07873, 0.1364, 0.07873, 0.1591, 0.1181, 0.1136, 0.1181, 0.1364, 0.1575, 0.1136, 0.1181, 0.09091, 0.1575, 0.1364, 0.1575, 0.1364, 0.07873, 0.09091, 0.07873, 0.1136, 0.1181, 0.09091, 0.07873, 0.06818, 0.1181, 0.1136, 0.1181, 0.1136, 0.1181, 0.06818, 0.1181, 0.09091, 0.1575, 0.06818, 0.1181, 0.04545, 0.1575, 0.09091, 0.1575, 0.1136, 0.03937, 0.06818, 0.03937, 0.09091, 0.07873, 0.06818, 0.03937, 0.04545, 0.07873, 0.09091, 0.07873, 0.09091, 0.07873, 0.04545, 0.07873, 0.06818, 0.1181, 0.04545, 0.07873, 0.02273, 0.1181, 0.06818, 0.1181, 0.06818, 0.1181, 0.02273, 0.1181, 0.04545, 0.1575, 0.02273, 0.1181, 0.0, 0.1575, 0.04545, 0.1575, 0.5909, 0.1575, 0.5682, 0.1181, 0.5455, 0.1575, 0.6364, 0.1575, 0.6136, 0.1181, 0.5909, 0.1575, 0.6818, 0.1575, 0.6591, 0.1181, 0.6364, 0.1575, 0.5909, 0.1575, 0.6136, 0.1181, 0.5682, 0.1181, 0.6136, 0.1181, 0.5909, 0.07873, 0.5682, 0.1181, 0.6364, 0.1575, 0.6591, 0.1181, 0.6136, 0.1181, 0.6591, 0.1181, 0.6364, 0.07873, 0.6136, 0.1181, 0.6136, 0.1181, 0.6364, 0.07873, 0.5909, 0.07873, 0.6364, 0.07873, 0.6136, 0.03937, 0.5909, 0.07873, 0.6818, 0.1575, 0.7045, 0.1181, 0.6591, 0.1181, 0.7045, 0.1181, 0.6818, 0.07873, 0.6591, 0.1181, 0.6591, 0.1181, 0.6818, 0.07873, 0.6364, 0.07873, 0.6818, 0.07873, 0.6591, 0.03937, 0.6364, 0.07873, 0.6364, 0.07873, 0.6591, 0.03937, 0.6136, 0.03937, 0.6591, 0.03937, 0.6364, 0.0, 0.6136, 0.03937, 0.8864, 0.1181, 0.8636, 0.1575, 0.9091, 0.1575, 0.8636, 0.07873, 0.8409, 0.1181, 0.8864, 0.1181, 0.8409, 0.03937, 0.8182, 0.07873, 0.8636, 0.07873, 0.8864, 0.1181, 0.8409, 0.1181, 0.8636, 0.1575, 0.8409, 0.1181, 0.8182, 0.1575, 0.8636, 0.1575, 0.8636, 0.07873, 0.8182, 0.07873, 0.8409, 0.1181, 0.8182, 0.07873, 0.7955, 0.1181, 0.8409, 0.1181, 0.8409, 0.1181, 0.7955, 0.1181, 0.8182, 0.1575, 0.7955, 0.1181, 0.7727, 0.1575, 0.8182, 0.1575, 0.8409, 0.03937, 0.7955, 0.03937, 0.8182, 0.07873, 0.7955, 0.03937, 0.7727, 0.07873, 0.8182, 0.07873, 0.8182, 0.07873, 0.7727, 0.07873, 0.7955, 0.1181, 0.7727, 0.07873, 0.75, 0.1181, 0.7955, 0.1181, 0.7955, 0.1181, 0.75, 0.1181, 0.7727, 0.1575, 0.75, 0.1181, 0.7273, 0.1575, 0.7727, 0.1575, 0.8864, 0.1968, 0.8636, 0.2362, 0.8913, 0.2362, 0.8996, 0.2198, 0.9773, 0.3543, 0.9508, 0.3543, 0.9407, 0.3697, 0.9545, 0.3937, 0.9318, 0.1968, 0.8864, 0.1968, 0.8996, 0.2198, 0.9186, 0.2198, 0.9394, 0.3412, 0.9247, 0.342, 0.9247, 0.342, 0.9394, 0.3412, 0.9394, 0.3412, 0.9247, 0.342, 0.9182, 0.3543, 0.925, 0.3661, 0.9389, 0.3666, 0.9469, 0.3543, 0.8713, 0.3543, 0.8793, 0.3666, 0.8932, 0.3661, 0.9, 0.3543, 0.8935, 0.342, 0.8788, 0.3412, 0.9016, 0.2231, 0.8949, 0.2362, 0.9023, 0.248, 0.9159, 0.248, 0.9233, 0.2362, 0.9166, 0.2231, 0.8674, 0.3543, 0.8769, 0.3379, 0.8636, 0.3149, 0.8409, 0.3543, 0.9005, 0.2511, 0.8913, 0.2362, 0.8636, 0.2362, 0.8864, 0.2756, 0.8774, 0.3697, 0.8674, 0.3543, 0.8409, 0.3543, 0.8636, 0.3937, 0.9773, 0.3543, 0.9545, 0.3149, 0.9413, 0.3379, 0.9508, 0.3543, 0.9177, 0.2511, 0.9005, 0.2511, 0.8864, 0.2756, 0.9318, 0.2756, 0.9091, 0.3937, 0.8949, 0.3692, 0.8774, 0.3697, 0.8636, 0.3937, 0.9545, 0.3149, 0.9091, 0.3149, 0.9229, 0.3388, 0.9413, 0.3379, 0.9545, 0.2362, 0.9269, 0.2362, 0.9177, 0.2511, 0.9318, 0.2756, 0.9, 0.3543, 0.8935, 0.342, 0.8935, 0.342, 0.9, 0.3543, 0.9147, 0.3543, 0.9229, 0.3388, 0.9091, 0.3149, 0.8953, 0.3388, 0.9035, 0.3543, 0.9318, 0.1968, 0.9186, 0.2198, 0.9269, 0.2362, 0.9545, 0.2362, 0.8935, 0.342, 0.8788, 0.3412, 0.8788, 0.3412, 0.8935, 0.342, 0.9232, 0.3692, 0.9147, 0.3543, 0.9035, 0.3543, 0.8949, 0.3692, 0.9091, 0.3937, 0.9091, 0.3149, 0.8636, 0.3149, 0.8769, 0.3379, 0.8953, 0.3388, 0.9545, 0.3937, 0.9407, 0.3697, 0.9232, 0.3692, 0.9091, 0.3937, 0.9229, 0.3388, 0.9247, 0.342, 0.9394, 0.3412, 0.9413, 0.3379, 0.9147, 0.3543, 0.9182, 0.3543, 0.9247, 0.342, 0.9229, 0.3388, 0.9232, 0.3692, 0.925, 0.3661, 0.9182, 0.3543, 0.9147, 0.3543, 0.9407, 0.3697, 0.9389, 0.3666, 0.925, 0.3661, 0.9232, 0.3692, 0.9508, 0.3543, 0.9469, 0.3543, 0.9389, 0.3666, 0.9407, 0.3697, 0.8674, 0.3543, 0.8713, 0.3543, 0.8788, 0.3412, 0.8769, 0.3379, 0.8774, 0.3697, 0.8793, 0.3666, 0.8713, 0.3543, 0.8674, 0.3543, 0.8949, 0.3692, 0.8932, 0.3661, 0.8793, 0.3666, 0.8774, 0.3697, 0.9035, 0.3543, 0.9, 0.3543, 0.8932, 0.3661, 0.8949, 0.3692, 0.8953, 0.3388, 0.8935, 0.342, 0.9, 0.3543, 0.9035, 0.3543, 0.8769, 0.3379, 0.8788, 0.3412, 0.8935, 0.342, 0.8953, 0.3388, 0.8996, 0.2198, 0.9016, 0.2231, 0.9166, 0.2231, 0.9186, 0.2198, 0.8913, 0.2362, 0.8949, 0.2362, 0.9016, 0.2231, 0.8996, 0.2198, 0.9005, 0.2511, 0.9023, 0.248, 0.8949, 0.2362, 0.8913, 0.2362, 0.9177, 0.2511, 0.9159, 0.248, 0.9023, 0.248, 0.9005, 0.2511, 0.9269, 0.2362, 0.9233, 0.2362, 0.9159, 0.248, 0.9177, 0.2511, 0.9186, 0.2198, 0.9166, 0.2231, 0.9233, 0.2362, 0.9269, 0.2362, 0.9469, 0.3543, 0.9394, 0.3412, 0.9394, 0.3412, 0.9469, 0.3543, 0.9413, 0.3379, 0.9394, 0.3412, 0.9469, 0.3543, 0.9508, 0.3543])
me_icosphere_001.materials.append(mat_bowling_ball)
me_icosphere_001.use_remesh_preserve_volume = False
me_icosphere_001.use_remesh_preserve_attributes = False
me_icosphere_001.use_mirror_vertex_groups = False
me_icosphere_001.update()

# ---- objects
ob_bowling_ball = bpy.data.objects.new('Bowling Ball', me_icosphere_001)
ob_point = bpy.data.objects.new('Point', light_point)
ob_camera = bpy.data.objects.new('Camera', cam_camera)

# ---- transforms, parenting, visibility, modifiers, constraints
ob_bowling_ball.location = (0.0, 0.0, 0.0)
ob_bowling_ball.lineart.crease_threshold = 0.0
_m = ob_bowling_ball.modifiers.new('Subdivision', 'SUBSURF')
_m.uv_smooth = 'PRESERVE_CORNERS'
_m.levels = 2
_m.show_only_control_edges = False
ob_point.location = (5.521, -4.52, 3.002)
ob_point.lineart.crease_threshold = 0.0
ob_camera.location = (-0.6889, -0.9911, 0.1876)
ob_camera.rotation_euler = (1.454, 0.001766, -6.904)
ob_camera.lineart.crease_threshold = 0.0

# ---- collection membership
col_collection.objects.link(ob_bowling_ball)
col_collection.objects.link(ob_point)
col_collection.objects.link(ob_camera)

# ---- scene / render settings (as saved in the file)
scene.camera = ob_camera
scene.frame_start = 1; scene.frame_end = 250; scene.frame_set(1)
scene.render.engine = 'BLENDER_EEVEE_NEXT'
scene.cycles.use_denoising = False
scene.cycles.samples = 128
scene.cycles.sampling_pattern = 'TABULATED_SOBOL'
scene.cycles.use_adaptive_sampling = False
scene.cycles.use_light_tree = False
scene.view_settings.view_transform = 'Filmic'
bpy.context.view_layer.update()

